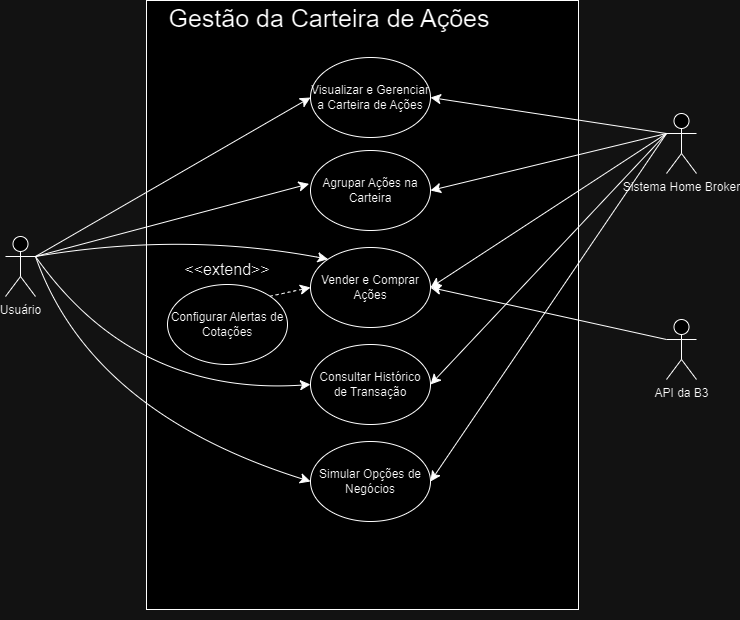

The diagram above was exported from draw.io. Its source (the exported page's mxGraphModel, read from the mxfile embedded in the PNG):
<mxGraphModel dx="622" dy="639" grid="0" gridSize="10" guides="1" tooltips="1" connect="1" arrows="1" fold="1" page="0" pageScale="1" pageWidth="827" pageHeight="1169" math="0" shadow="0">
  <root>
    <mxCell id="0" />
    <mxCell id="1" parent="0" />
    <mxCell id="mEgK73MLUJy4nhQDTHpk-1" value="" style="rounded=0;whiteSpace=wrap;html=1;" vertex="1" parent="1">
      <mxGeometry x="659" y="33" width="432" height="609" as="geometry" />
    </mxCell>
    <mxCell id="0KO-85xoUP5FZCm9HeqR-5" style="edgeStyle=none;curved=1;rounded=0;orthogonalLoop=1;jettySize=auto;html=1;exitX=1;exitY=0.3333333333333333;exitDx=0;exitDy=0;exitPerimeter=0;entryX=0;entryY=0.5;entryDx=0;entryDy=0;fontSize=12;startSize=8;endSize=8;" edge="1" parent="1" source="mEgK73MLUJy4nhQDTHpk-4" target="mEgK73MLUJy4nhQDTHpk-7">
      <mxGeometry relative="1" as="geometry" />
    </mxCell>
    <mxCell id="0KO-85xoUP5FZCm9HeqR-7" style="edgeStyle=none;curved=1;rounded=0;orthogonalLoop=1;jettySize=auto;html=1;exitX=1;exitY=0.3333333333333333;exitDx=0;exitDy=0;exitPerimeter=0;entryX=0;entryY=0;entryDx=0;entryDy=0;fontSize=12;startSize=8;endSize=8;" edge="1" parent="1" source="mEgK73MLUJy4nhQDTHpk-4" target="0KO-85xoUP5FZCm9HeqR-1">
      <mxGeometry relative="1" as="geometry">
        <Array as="points">
          <mxPoint x="695" y="264" />
        </Array>
      </mxGeometry>
    </mxCell>
    <mxCell id="0KO-85xoUP5FZCm9HeqR-8" style="edgeStyle=none;curved=1;rounded=0;orthogonalLoop=1;jettySize=auto;html=1;exitX=1;exitY=0.3333333333333333;exitDx=0;exitDy=0;exitPerimeter=0;entryX=0;entryY=0.5;entryDx=0;entryDy=0;fontSize=12;startSize=8;endSize=8;" edge="1" parent="1" source="mEgK73MLUJy4nhQDTHpk-4" target="mEgK73MLUJy4nhQDTHpk-15">
      <mxGeometry relative="1" as="geometry">
        <Array as="points">
          <mxPoint x="647" y="429" />
        </Array>
      </mxGeometry>
    </mxCell>
    <mxCell id="0KO-85xoUP5FZCm9HeqR-9" style="edgeStyle=none;curved=1;rounded=0;orthogonalLoop=1;jettySize=auto;html=1;exitX=1;exitY=0.3333333333333333;exitDx=0;exitDy=0;exitPerimeter=0;entryX=0;entryY=0.5;entryDx=0;entryDy=0;fontSize=12;startSize=8;endSize=8;" edge="1" parent="1" source="mEgK73MLUJy4nhQDTHpk-4" target="0KO-85xoUP5FZCm9HeqR-2">
      <mxGeometry relative="1" as="geometry">
        <Array as="points">
          <mxPoint x="603" y="445" />
        </Array>
      </mxGeometry>
    </mxCell>
    <mxCell id="mEgK73MLUJy4nhQDTHpk-4" value="Usuário" style="shape=umlActor;verticalLabelPosition=bottom;verticalAlign=top;html=1;outlineConnect=0;" vertex="1" parent="1">
      <mxGeometry x="518" y="269" width="30" height="60" as="geometry" />
    </mxCell>
    <mxCell id="mEgK73MLUJy4nhQDTHpk-5" value="Gestão da Carteira de Ações" style="text;html=1;align=center;verticalAlign=middle;whiteSpace=wrap;rounded=0;fontSize=25;strokeWidth=1;" vertex="1" parent="1">
      <mxGeometry x="602" y="35" width="480" height="30" as="geometry" />
    </mxCell>
    <mxCell id="mEgK73MLUJy4nhQDTHpk-6" value="Agrupar Ações na Carteira" style="ellipse;whiteSpace=wrap;html=1;" vertex="1" parent="1">
      <mxGeometry x="823" y="183" width="120" height="80" as="geometry" />
    </mxCell>
    <mxCell id="mEgK73MLUJy4nhQDTHpk-7" value="Visualizar e Gerenciar a Carteira de Ações" style="ellipse;whiteSpace=wrap;html=1;" vertex="1" parent="1">
      <mxGeometry x="823" y="90" width="120" height="80" as="geometry" />
    </mxCell>
    <mxCell id="mEgK73MLUJy4nhQDTHpk-8" style="edgeStyle=none;curved=1;rounded=0;orthogonalLoop=1;jettySize=auto;html=1;exitX=0;exitY=1;exitDx=0;exitDy=0;fontSize=12;startSize=8;endSize=8;" edge="1" parent="1" source="mEgK73MLUJy4nhQDTHpk-1" target="mEgK73MLUJy4nhQDTHpk-1">
      <mxGeometry relative="1" as="geometry" />
    </mxCell>
    <mxCell id="mEgK73MLUJy4nhQDTHpk-9" style="edgeStyle=none;curved=1;rounded=0;orthogonalLoop=1;jettySize=auto;html=1;exitX=1;exitY=1;exitDx=0;exitDy=0;fontSize=12;startSize=8;endSize=8;" edge="1" parent="1" source="mEgK73MLUJy4nhQDTHpk-1" target="mEgK73MLUJy4nhQDTHpk-1">
      <mxGeometry relative="1" as="geometry" />
    </mxCell>
    <mxCell id="mEgK73MLUJy4nhQDTHpk-10" value="&amp;lt;&amp;lt;extend&amp;gt;&amp;gt;" style="text;html=1;align=center;verticalAlign=middle;whiteSpace=wrap;rounded=0;fontSize=16;" vertex="1" parent="1">
      <mxGeometry x="710" y="287" width="60" height="30" as="geometry" />
    </mxCell>
    <mxCell id="0KO-85xoUP5FZCm9HeqR-10" style="edgeStyle=none;curved=1;rounded=0;orthogonalLoop=1;jettySize=auto;html=1;exitX=0;exitY=0.3333333333333333;exitDx=0;exitDy=0;exitPerimeter=0;entryX=1;entryY=0.5;entryDx=0;entryDy=0;fontSize=12;startSize=8;endSize=8;" edge="1" parent="1" source="mEgK73MLUJy4nhQDTHpk-14" target="0KO-85xoUP5FZCm9HeqR-1">
      <mxGeometry relative="1" as="geometry" />
    </mxCell>
    <mxCell id="0KO-85xoUP5FZCm9HeqR-11" style="edgeStyle=none;curved=1;rounded=0;orthogonalLoop=1;jettySize=auto;html=1;exitX=0;exitY=0.3333333333333333;exitDx=0;exitDy=0;exitPerimeter=0;entryX=1;entryY=0.5;entryDx=0;entryDy=0;fontSize=12;startSize=8;endSize=8;" edge="1" parent="1" source="mEgK73MLUJy4nhQDTHpk-14" target="mEgK73MLUJy4nhQDTHpk-6">
      <mxGeometry relative="1" as="geometry" />
    </mxCell>
    <mxCell id="0KO-85xoUP5FZCm9HeqR-12" style="edgeStyle=none;curved=1;rounded=0;orthogonalLoop=1;jettySize=auto;html=1;exitX=0;exitY=0.3333333333333333;exitDx=0;exitDy=0;exitPerimeter=0;entryX=1;entryY=0.5;entryDx=0;entryDy=0;fontSize=12;startSize=8;endSize=8;" edge="1" parent="1" source="mEgK73MLUJy4nhQDTHpk-14" target="0KO-85xoUP5FZCm9HeqR-2">
      <mxGeometry relative="1" as="geometry" />
    </mxCell>
    <mxCell id="0KO-85xoUP5FZCm9HeqR-15" style="edgeStyle=none;curved=1;rounded=0;orthogonalLoop=1;jettySize=auto;html=1;exitX=0;exitY=0.3333333333333333;exitDx=0;exitDy=0;exitPerimeter=0;entryX=1;entryY=0.5;entryDx=0;entryDy=0;fontSize=12;startSize=8;endSize=8;" edge="1" parent="1" source="mEgK73MLUJy4nhQDTHpk-14" target="mEgK73MLUJy4nhQDTHpk-7">
      <mxGeometry relative="1" as="geometry" />
    </mxCell>
    <mxCell id="0KO-85xoUP5FZCm9HeqR-16" style="edgeStyle=none;curved=1;rounded=0;orthogonalLoop=1;jettySize=auto;html=1;exitX=0;exitY=0.3333333333333333;exitDx=0;exitDy=0;exitPerimeter=0;entryX=1;entryY=0.5;entryDx=0;entryDy=0;fontSize=12;startSize=8;endSize=8;" edge="1" parent="1" source="mEgK73MLUJy4nhQDTHpk-14" target="mEgK73MLUJy4nhQDTHpk-15">
      <mxGeometry relative="1" as="geometry" />
    </mxCell>
    <mxCell id="mEgK73MLUJy4nhQDTHpk-14" value="Sistema Home Broker" style="shape=umlActor;verticalLabelPosition=bottom;verticalAlign=top;html=1;outlineConnect=0;" vertex="1" parent="1">
      <mxGeometry x="1179" y="146" width="30" height="60" as="geometry" />
    </mxCell>
    <mxCell id="mEgK73MLUJy4nhQDTHpk-15" value="Consultar Histórico de Transação" style="ellipse;whiteSpace=wrap;html=1;" vertex="1" parent="1">
      <mxGeometry x="823" y="377" width="120" height="80" as="geometry" />
    </mxCell>
    <mxCell id="0KO-85xoUP5FZCm9HeqR-13" style="edgeStyle=none;curved=1;rounded=0;orthogonalLoop=1;jettySize=auto;html=1;exitX=0;exitY=0.3333333333333333;exitDx=0;exitDy=0;exitPerimeter=0;entryX=1;entryY=0.5;entryDx=0;entryDy=0;fontSize=12;startSize=8;endSize=8;" edge="1" parent="1" source="mEgK73MLUJy4nhQDTHpk-17" target="0KO-85xoUP5FZCm9HeqR-1">
      <mxGeometry relative="1" as="geometry" />
    </mxCell>
    <mxCell id="mEgK73MLUJy4nhQDTHpk-17" value="API da B3" style="shape=umlActor;verticalLabelPosition=bottom;verticalAlign=top;html=1;outlineConnect=0;" vertex="1" parent="1">
      <mxGeometry x="1179" y="352" width="30" height="60" as="geometry" />
    </mxCell>
    <mxCell id="0KO-85xoUP5FZCm9HeqR-1" value="Vender e Comprar Ações" style="ellipse;whiteSpace=wrap;html=1;" vertex="1" parent="1">
      <mxGeometry x="823" y="280" width="120" height="80" as="geometry" />
    </mxCell>
    <mxCell id="0KO-85xoUP5FZCm9HeqR-2" value="Simular Opções de Negócios" style="ellipse;whiteSpace=wrap;html=1;" vertex="1" parent="1">
      <mxGeometry x="823" y="474" width="120" height="80" as="geometry" />
    </mxCell>
    <mxCell id="0KO-85xoUP5FZCm9HeqR-4" style="edgeStyle=none;curved=1;rounded=0;orthogonalLoop=1;jettySize=auto;html=1;exitX=1;exitY=0;exitDx=0;exitDy=0;entryX=0;entryY=0.5;entryDx=0;entryDy=0;fontSize=12;startSize=8;endSize=8;dashed=1;" edge="1" parent="1" source="0KO-85xoUP5FZCm9HeqR-3" target="0KO-85xoUP5FZCm9HeqR-1">
      <mxGeometry relative="1" as="geometry" />
    </mxCell>
    <mxCell id="0KO-85xoUP5FZCm9HeqR-3" value="Configurar Alertas de Cotações" style="ellipse;whiteSpace=wrap;html=1;" vertex="1" parent="1">
      <mxGeometry x="680" y="317" width="120" height="80" as="geometry" />
    </mxCell>
    <mxCell id="0KO-85xoUP5FZCm9HeqR-6" style="edgeStyle=none;curved=1;rounded=0;orthogonalLoop=1;jettySize=auto;html=1;exitX=1;exitY=0.3333333333333333;exitDx=0;exitDy=0;exitPerimeter=0;entryX=-0.012;entryY=0.417;entryDx=0;entryDy=0;entryPerimeter=0;fontSize=12;startSize=8;endSize=8;" edge="1" parent="1" source="mEgK73MLUJy4nhQDTHpk-4" target="mEgK73MLUJy4nhQDTHpk-6">
      <mxGeometry relative="1" as="geometry" />
    </mxCell>
  </root>
</mxGraphModel>